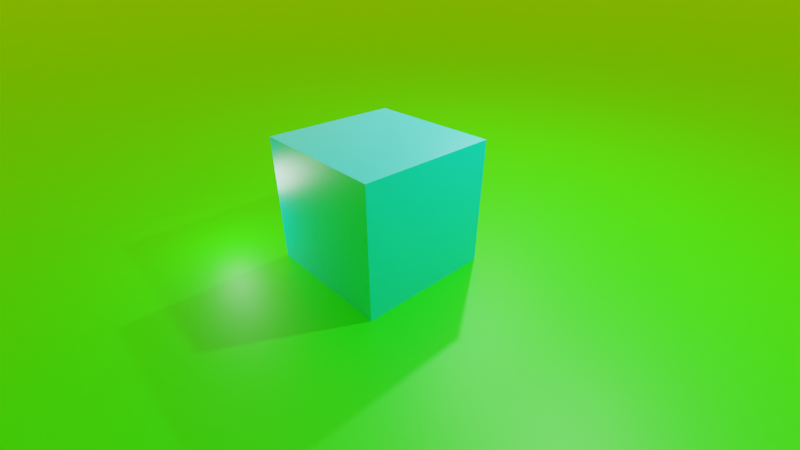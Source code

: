 # Source: block.blend  (saved by Blender 2.83.19; exported with 4.5.12 LTS)
import bpy
from mathutils import Matrix  # noqa: F401  (used for matrix-valued properties, if any)

bpy.ops.wm.read_factory_settings(use_empty=True)
scene = bpy.context.scene
scene.name = 'Scene'

# ---- collections
col_collection = bpy.data.collections.new('Collection'); scene.collection.children.link(col_collection)

# ---- materials (node trees are filled in below, after node groups)
mat_material = bpy.data.materials.new('Material')
mat_material.alpha_threshold = 0.0
mat_material.use_transparent_shadow = False
mat_material.line_color = (0.0, 0.0, 0.0, 1.0)
mat_material_001 = bpy.data.materials.new('Material.001')
mat_material_001.use_transparent_shadow = False

# ---- material node trees
mat_material.use_nodes = True; mat_material.node_tree.nodes.clear()
_N = mat_material.node_tree.nodes; _L = mat_material.node_tree.links
n0 = _N.new('ShaderNodeOutputMaterial'); n0.name = 'Material Output'; n0.location = (300, 300)
n1 = _N.new('ShaderNodeBsdfPrincipled'); n1.name = 'Principled BSDF'; n1.location = (10, 300)
n1.distribution = 'GGX'
n1.subsurface_method = 'BURLEY'
n1.inputs[0].default_value = (0.0, 0.7397, 0.8, 1.0)
n1.inputs[2].default_value = 0.4
n1.inputs[3].default_value = 1.45
n1.inputs[27].default_value = (0.0, 0.0, 0.0, 1.0)
n1.inputs[28].default_value = 1.0
_L.new(n1.outputs[0], n0.inputs[0])
n0.is_active_output = True
mat_material_001.use_nodes = True; mat_material_001.node_tree.nodes.clear()
_N = mat_material_001.node_tree.nodes; _L = mat_material_001.node_tree.links
n0 = _N.new('ShaderNodeBsdfPrincipled'); n0.name = 'Principled BSDF'; n0.location = (10, 300)
n0.distribution = 'GGX'
n0.subsurface_method = 'BURLEY'
n0.inputs[0].default_value = (0.0, 1.0, 8.847e-05, 1.0)
n0.inputs[3].default_value = 1.45
n0.inputs[27].default_value = (0.0, 0.0, 0.0, 1.0)
n0.inputs[28].default_value = 1.0
n1 = _N.new('ShaderNodeOutputMaterial'); n1.name = 'Material Output'; n1.location = (300, 300)
_L.new(n0.outputs[0], n1.inputs[0])
n1.is_active_output = True

# ---- world
world_world = bpy.data.worlds.new('World'); scene.world = world_world
world_world.use_nodes = True; world_world.node_tree.nodes.clear()
_N = world_world.node_tree.nodes; _L = world_world.node_tree.links
n0 = _N.new('ShaderNodeOutputWorld'); n0.name = 'World Output'; n0.location = (300, 300)
n1 = _N.new('ShaderNodeBackground'); n1.name = 'Background'; n1.location = (10, 300)
n1.inputs[0].default_value = (1.0, 0.5331, 0.0, 1.0)
_L.new(n1.outputs[0], n0.inputs[0])
n0.is_active_output = True
world_world.color = (0.05088, 0.05088, 0.05088)
world_world.use_sun_shadow = False
world_world.sun_shadow_jitter_overblur = 0.0

# ---- cameras
cam_camera = bpy.data.cameras.new('Camera')
cam_camera.clip_end = 100.0
cam_camera.lens = 20.0
cam_camera.ortho_scale = 7.314

# ---- lights
light_light = bpy.data.lights.new('Light', 'POINT')
light_light.transmission_factor = 0.0
light_light.energy = 1000.0
light_light.shadow_soft_size = 0.1
light_light.shadow_maximum_resolution = 0.006
light_light.use_absolute_resolution = True
light_light_001 = bpy.data.lights.new('Light.001', 'POINT')
light_light_001.transmission_factor = 0.0
light_light_001.energy = 1000.0
light_light_001.shadow_soft_size = 0.1
light_light_001.shadow_maximum_resolution = 0.006
light_light_001.use_absolute_resolution = True
light_point = bpy.data.lights.new('Point', 'POINT')
light_point.transmission_factor = 0.0
light_point.energy = 50.0
light_point.shadow_soft_size = 0.25
light_point.shadow_maximum_resolution = 0.006
light_point.use_absolute_resolution = True

# ---- meshes
me_cube = bpy.data.meshes.new('Cube')
me_cube.from_pydata([(1.0, 1.0, 1.0), (1.0, 1.0, -1.0), (1.0, -1.0, 1.0), (1.0, -1.0, -1.0), (-1.0, 1.0, 1.0), (-1.0, 1.0, -1.0), (-1.0, -1.0, 1.0), (-1.0, -1.0, -1.0)], [], [(0, 4, 6, 2), (3, 2, 6, 7), (7, 6, 4, 5), (5, 1, 3, 7), (1, 0, 2, 3), (5, 4, 0, 1)])
_uv = me_cube.uv_layers.new(name='UVMap')
_uv.uv.foreach_set('vector', [0.625, 0.5, 0.875, 0.5, 0.875, 0.75, 0.625, 0.75, 0.375, 0.75, 0.625, 0.75, 0.625, 1.0, 0.375, 1.0, 0.375, 0.0, 0.625, 0.0, 0.625, 0.25, 0.375, 0.25, 0.125, 0.5, 0.375, 0.5, 0.375, 0.75, 0.125, 0.75, 0.375, 0.5, 0.625, 0.5, 0.625, 0.75, 0.375, 0.75, 0.375, 0.25, 0.625, 0.25, 0.625, 0.5, 0.375, 0.5])
me_cube.materials.append(mat_material)
me_cube.use_remesh_preserve_volume = False
me_cube.use_remesh_preserve_attributes = False
me_cube.use_mirror_vertex_groups = False
me_cube.update()
me_plane = bpy.data.meshes.new('Plane')
me_plane.from_pydata([(-1.0, -1.0, 0.0), (1.0, -1.0, 0.0), (-1.0, 1.0, 0.0), (1.0, 1.0, 0.0)], [], [(0, 1, 3, 2)])
_uv = me_plane.uv_layers.new(name='UVMap')
_uv.uv.foreach_set('vector', [0.0, 0.0, 1.0, 0.0, 1.0, 1.0, 0.0, 1.0])
me_plane.materials.append(mat_material_001)
me_plane.use_remesh_fix_poles = True
me_plane.use_remesh_preserve_attributes = False
me_plane.use_mirror_vertex_groups = False
me_plane.update()

# ---- objects
ob_cube = bpy.data.objects.new('Cube', me_cube)
ob_light = bpy.data.objects.new('Light', light_light)
ob_camera = bpy.data.objects.new('Camera', cam_camera)
ob_plane = bpy.data.objects.new('Plane', me_plane)
ob_light_001 = bpy.data.objects.new('Light.001', light_light_001)
ob_point = bpy.data.objects.new('Point', light_point)

# ---- transforms, parenting, visibility, modifiers, constraints
ob_cube.location = (0.0, 0.0, 0.8694)
ob_cube.lock_rotations_4d = False
ob_cube.empty_display_type = 'ARROWS'
ob_cube.lineart.crease_threshold = 0.0
ob_light.location = (4.076, 1.005, 5.904)
ob_light.rotation_euler = (0.6503, 0.05522, 1.866)
ob_light.lock_rotations_4d = False
ob_light.empty_display_type = 'ARROWS'
ob_light.color = (0.0, 0.0, 0.0, 0.0)
ob_light.lineart.crease_threshold = 0.0
ob_camera.location = (-3.548, -4.298, 3.812)
ob_camera.rotation_euler = (1.042, 1.047e-05, -13.31)
ob_camera.lock_rotations_4d = False
ob_camera.empty_display_type = 'ARROWS'
ob_camera.color = (0.0, 0.0, 0.0, 0.0)
ob_camera.display_type = 'WIRE'
ob_camera.lineart.crease_threshold = 0.0
ob_plane.location = (0.0, 0.0, 0.0)
ob_plane.scale = (-98.42, -98.42, -98.42)
ob_plane.lineart.crease_threshold = 0.0
ob_light_001.location = (2.389, -2.768, 5.392)
ob_light_001.rotation_euler = (2.155, 2.776, 6.797)
ob_light_001.lock_rotations_4d = False
ob_light_001.empty_display_type = 'ARROWS'
ob_light_001.color = (0.0, 0.0, 0.0, 0.0)
ob_light_001.lineart.crease_threshold = 0.0
ob_point.location = (-1.511, 1.821, 0.9014)
ob_point.rotation_euler = (-6.876, -0.432, -0.1516)
ob_point.lineart.crease_threshold = 0.0

# ---- collection membership
col_collection.objects.link(ob_cube)
col_collection.objects.link(ob_light)
col_collection.objects.link(ob_camera)
col_collection.objects.link(ob_plane)
col_collection.objects.link(ob_light_001)
col_collection.objects.link(ob_point)

# ---- scene / render settings (as saved in the file)
scene.camera = ob_camera
scene.frame_start = 1; scene.frame_end = 747; scene.frame_set(1)
scene.render.engine = 'BLENDER_EEVEE_NEXT'
scene.render.image_settings.file_format = 'FFMPEG'
scene.render.image_settings.color_mode = 'RGB'
scene.cycles.use_denoising = False
scene.cycles.samples = 128
scene.cycles.sampling_pattern = 'TABULATED_SOBOL'
scene.cycles.use_adaptive_sampling = False
scene.cycles.use_light_tree = False
scene.view_settings.view_transform = 'Filmic'
bpy.context.view_layer.update()

